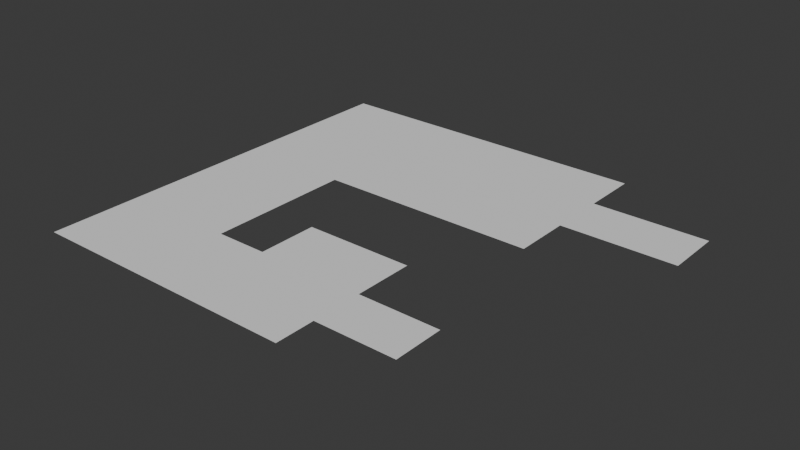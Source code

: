# Source: Environment.blend  (saved by Blender 4.3.34; exported with 4.5.12 LTS)
import bpy
from mathutils import Matrix  # noqa: F401  (used for matrix-valued properties, if any)

bpy.ops.wm.read_factory_settings(use_empty=True)
scene = bpy.context.scene
scene.name = 'Scene'

# ---- collections
col_collection = bpy.data.collections.new('Collection'); scene.collection.children.link(col_collection)

# ---- world
world_world = bpy.data.worlds.new('World'); scene.world = world_world
world_world.use_nodes = True; world_world.node_tree.nodes.clear()
_N = world_world.node_tree.nodes; _L = world_world.node_tree.links
n0 = _N.new('ShaderNodeOutputWorld'); n0.name = 'World Output'; n0.location = (300, 300)
n1 = _N.new('ShaderNodeBackground'); n1.name = 'Background'; n1.location = (10, 300)
n1.inputs[0].default_value = (0.05088, 0.05088, 0.05088, 1.0)
_L.new(n1.outputs[0], n0.inputs[0])
n0.is_active_output = True
world_world.color = (0.05088, 0.05088, 0.05088)
world_world.sun_shadow_jitter_overblur = 0.0

# ---- meshes
me_plane = bpy.data.meshes.new('Plane')
me_plane.from_pydata([(114.9, -164.6, 0.0), (210.2, -164.6, 0.0), (114.9, -104.8, 0.0), (210.2, -104.8, 0.0), (49.31, -164.6, 0.0), (49.31, -104.8, 0.0), (114.9, -34.63, 0.0), (49.31, -34.63, 0.0), (114.9, -211.3, 0.0), (49.31, -211.3, 0.0), (-72.96, -164.6, 0.0), (-72.96, -104.8, 0.0), (-72.96, -211.3, 0.0), (-206.5, -164.6, 0.0), (-206.5, -104.8, 0.0), (-206.5, -211.3, 0.0), (-72.96, 65.78, 0.0), (-206.5, 65.78, 0.0), (-72.96, 265.3, 0.0), (-206.5, 265.3, 0.0), (182.2, 65.78, 0.0), (182.2, 265.3, 0.0), (-72.96, 132.3, 0.0), (-72.96, 198.8, 0.0), (-206.5, 198.8, 0.0), (-206.5, 132.3, 0.0), (182.2, 132.3, 0.0), (182.2, 198.8, 0.0), (315.9, 132.3, 0.0), (315.9, 198.8, 0.0), (-12.22, -104.8, 0.0), (-12.22, -34.63, 0.0)], [], [(0, 1, 3, 2), (0, 2, 5, 4), (5, 2, 6, 7), (0, 4, 9, 8), (9, 4, 10, 12), (4, 5, 11, 10), (12, 10, 13, 15), (10, 11, 14, 13), (14, 11, 16, 17), (24, 23, 18, 19), (22, 16, 20, 26), (18, 23, 27, 21), (23, 22, 26, 27), (17, 16, 22, 25), (25, 22, 23, 24), (27, 26, 28, 29), (5, 7, 31, 30)])
me_plane.polygons.foreach_set('use_smooth', [True] * 17)
_uv = me_plane.uv_layers.new(name='UVMap')
_uv.uv.foreach_set('vector', [0.0, 0.0, 1.0, 0.0, 1.0, 1.0, 0.0, 1.0, 0.0, 0.0, 0.0, 1.0, 0.0, 1.0, 0.0, 0.0, 0.0, 1.0, 0.0, 1.0, 0.0, 1.0, 0.0, 1.0, 0.0, 0.0, 0.0, 0.0, 0.0, 0.0, 0.0, 0.0, 0.0, 0.0, 0.0, 0.0, 0.0, 0.0, 0.0, 0.0, 0.0, 0.0, 0.0, 1.0, 0.0, 1.0, 0.0, 0.0, 0.0, 0.0, 0.0, 0.0, 0.0, 0.0, 0.0, 0.0, 0.0, 0.0, 0.0, 1.0, 0.0, 1.0, 0.0, 0.0, 0.0, 1.0, 0.0, 1.0, 0.0, 1.0, 0.0, 1.0, 0.0, 1.0, 0.0, 1.0, 0.0, 1.0, 0.0, 1.0, 0.0, 1.0, 0.0, 1.0, 0.0, 1.0, 0.0, 1.0, 0.0, 1.0, 0.0, 1.0, 0.0, 1.0, 0.0, 1.0, 0.0, 1.0, 0.0, 1.0, 0.0, 1.0, 0.0, 1.0, 0.0, 1.0, 0.0, 1.0, 0.0, 1.0, 0.0, 1.0, 0.0, 1.0, 0.0, 1.0, 0.0, 1.0, 0.0, 1.0, 0.0, 1.0, 0.0, 1.0, 0.0, 1.0, 0.0, 1.0, 0.0, 1.0, 0.0, 1.0, 0.0, 1.0, 0.0, 1.0])
me_plane.update()

# ---- objects
ob_floor = bpy.data.objects.new('Floor', me_plane)

# ---- transforms, parenting, visibility, modifiers, constraints
ob_floor.location = (-200.2, 134.7, 0.0)

# ---- collection membership
col_collection.objects.link(ob_floor)

# ---- scene / render settings (as saved in the file)
scene.frame_start = 1; scene.frame_end = 250; scene.frame_set(1)
scene.render.engine = 'BLENDER_EEVEE_NEXT'
bpy.context.view_layer.update()

# ---- added for rendering (the .blend has no active camera and no usable light): camera, sun
cam_auto = bpy.data.cameras.new('AutoCamera')
cam_auto.lens = 50.0
cam_auto.sensor_width = 36.0
cam_auto.clip_end = 11481.6
ob_auto_camera = bpy.data.objects.new('AutoCamera', cam_auto)
scene.collection.objects.link(ob_auto_camera)
ob_auto_camera.location = (508.688, -623.358, 523.379)
ob_auto_camera.rotation_euler = (1.09748, -7.21219e-08, 0.694738)
scene.camera = ob_auto_camera
light_auto_sun = bpy.data.lights.new('AutoSun', 'SUN')
light_auto_sun.energy = 3.0
light_auto_sun.angle = 0.0523599
ob_auto_sun = bpy.data.objects.new('AutoSun', light_auto_sun)
scene.collection.objects.link(ob_auto_sun)
ob_auto_sun.rotation_euler = (0.872665, 0.174533, 0.523599)
bpy.context.view_layer.update()

